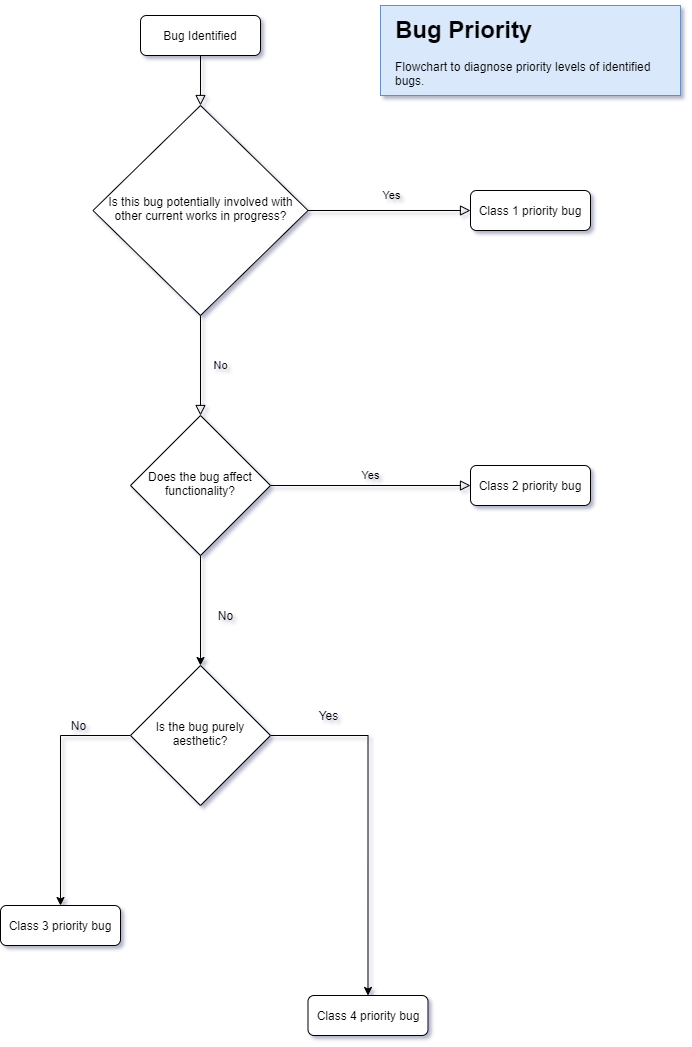

The diagram above was exported from draw.io. Its source (the exported page's mxGraphModel, read from the mxfile embedded in the PNG):
<mxGraphModel dx="1787" dy="1320" grid="1" gridSize="10" guides="1" tooltips="1" connect="1" arrows="1" fold="1" page="1" pageScale="1" pageWidth="827" pageHeight="1169" math="0" shadow="0">
  <root>
    <mxCell id="0" />
    <mxCell id="1" parent="0" />
    <mxCell id="2" value="" style="rounded=0;html=1;jettySize=auto;orthogonalLoop=1;fontSize=11;endArrow=block;endFill=0;endSize=8;strokeWidth=1;shadow=0;labelBackgroundColor=none;edgeStyle=orthogonalEdgeStyle;" edge="1" source="3" target="6" parent="1">
      <mxGeometry relative="1" as="geometry" />
    </mxCell>
    <mxCell id="3" value="Bug Identified" style="rounded=1;whiteSpace=wrap;html=1;fontSize=12;glass=0;strokeWidth=1;shadow=0;" vertex="1" parent="1">
      <mxGeometry x="160" y="80" width="120" height="40" as="geometry" />
    </mxCell>
    <mxCell id="4" value="No" style="rounded=0;html=1;jettySize=auto;orthogonalLoop=1;fontSize=11;endArrow=block;endFill=0;endSize=8;strokeWidth=1;shadow=0;labelBackgroundColor=none;edgeStyle=orthogonalEdgeStyle;" edge="1" source="6" target="10" parent="1">
      <mxGeometry y="20" relative="1" as="geometry">
        <mxPoint as="offset" />
      </mxGeometry>
    </mxCell>
    <mxCell id="5" value="Yes" style="edgeStyle=orthogonalEdgeStyle;rounded=0;html=1;jettySize=auto;orthogonalLoop=1;fontSize=11;endArrow=block;endFill=0;endSize=8;strokeWidth=1;shadow=0;labelBackgroundColor=none;" edge="1" source="6" target="7" parent="1">
      <mxGeometry x="0.0154" y="15" relative="1" as="geometry">
        <mxPoint as="offset" />
      </mxGeometry>
    </mxCell>
    <mxCell id="6" value="Is this bug potentially involved with other current works in progress?" style="rhombus;whiteSpace=wrap;html=1;shadow=0;fontFamily=Helvetica;fontSize=12;align=center;strokeWidth=1;spacing=6;spacingTop=-4;" vertex="1" parent="1">
      <mxGeometry x="112.5" y="170" width="215" height="210" as="geometry" />
    </mxCell>
    <mxCell id="7" value="Class 1 priority bug" style="rounded=1;whiteSpace=wrap;html=1;fontSize=12;glass=0;strokeWidth=1;shadow=0;" vertex="1" parent="1">
      <mxGeometry x="490" y="255" width="120" height="40" as="geometry" />
    </mxCell>
    <mxCell id="8" value="Yes" style="edgeStyle=orthogonalEdgeStyle;rounded=0;html=1;jettySize=auto;orthogonalLoop=1;fontSize=11;endArrow=block;endFill=0;endSize=8;strokeWidth=1;shadow=0;labelBackgroundColor=none;" edge="1" source="10" target="12" parent="1">
      <mxGeometry y="10" relative="1" as="geometry">
        <mxPoint as="offset" />
      </mxGeometry>
    </mxCell>
    <mxCell id="9" style="edgeStyle=orthogonalEdgeStyle;rounded=0;orthogonalLoop=1;jettySize=auto;html=1;exitX=0.5;exitY=1;exitDx=0;exitDy=0;entryX=0.5;entryY=0;entryDx=0;entryDy=0;" edge="1" source="10" target="16" parent="1">
      <mxGeometry relative="1" as="geometry" />
    </mxCell>
    <mxCell id="10" value="Does the bug affect functionality?" style="rhombus;whiteSpace=wrap;html=1;shadow=0;fontFamily=Helvetica;fontSize=12;align=center;strokeWidth=1;spacing=6;spacingTop=-4;" vertex="1" parent="1">
      <mxGeometry x="150" y="480" width="140" height="140" as="geometry" />
    </mxCell>
    <mxCell id="11" value="Class 3 priority bug" style="rounded=1;whiteSpace=wrap;html=1;fontSize=12;glass=0;strokeWidth=1;shadow=0;" vertex="1" parent="1">
      <mxGeometry x="20" y="970" width="120" height="40" as="geometry" />
    </mxCell>
    <mxCell id="12" value="Class 2 priority bug" style="rounded=1;whiteSpace=wrap;html=1;fontSize=12;glass=0;strokeWidth=1;shadow=0;" vertex="1" parent="1">
      <mxGeometry x="490" y="530" width="120" height="40" as="geometry" />
    </mxCell>
    <mxCell id="13" value="No" style="text;html=1;align=center;verticalAlign=middle;resizable=0;points=[];autosize=1;" vertex="1" parent="1">
      <mxGeometry x="230" y="670" width="30" height="20" as="geometry" />
    </mxCell>
    <mxCell id="14" style="edgeStyle=orthogonalEdgeStyle;rounded=0;orthogonalLoop=1;jettySize=auto;html=1;exitX=0;exitY=0.5;exitDx=0;exitDy=0;entryX=0.5;entryY=0;entryDx=0;entryDy=0;" edge="1" source="16" target="11" parent="1">
      <mxGeometry relative="1" as="geometry" />
    </mxCell>
    <mxCell id="15" style="edgeStyle=orthogonalEdgeStyle;rounded=0;orthogonalLoop=1;jettySize=auto;html=1;exitX=1;exitY=0.5;exitDx=0;exitDy=0;entryX=0.5;entryY=0;entryDx=0;entryDy=0;" edge="1" source="16" target="17" parent="1">
      <mxGeometry relative="1" as="geometry" />
    </mxCell>
    <mxCell id="16" value="Is the bug purely aesthetic?" style="rhombus;whiteSpace=wrap;html=1;shadow=0;fontFamily=Helvetica;fontSize=12;align=center;strokeWidth=1;spacing=6;spacingTop=-4;" vertex="1" parent="1">
      <mxGeometry x="150" y="730" width="140" height="140" as="geometry" />
    </mxCell>
    <mxCell id="17" value="Class 4 priority bug" style="rounded=1;whiteSpace=wrap;html=1;fontSize=12;glass=0;strokeWidth=1;shadow=0;" vertex="1" parent="1">
      <mxGeometry x="327.5" y="1060" width="120" height="40" as="geometry" />
    </mxCell>
    <mxCell id="18" value="Yes" style="text;html=1;align=center;verticalAlign=middle;resizable=0;points=[];autosize=1;" vertex="1" parent="1">
      <mxGeometry x="327.5" y="770" width="40" height="20" as="geometry" />
    </mxCell>
    <mxCell id="19" value="No" style="text;html=1;align=center;verticalAlign=middle;resizable=0;points=[];autosize=1;" vertex="1" parent="1">
      <mxGeometry x="82.5" y="780" width="30" height="20" as="geometry" />
    </mxCell>
    <mxCell id="20" value="" style="rounded=0;whiteSpace=wrap;html=1;fillColor=#dae8fc;strokeColor=#6c8ebf;" vertex="1" parent="1">
      <mxGeometry x="400" y="70" width="300" height="90" as="geometry" />
    </mxCell>
    <mxCell id="21" value="&lt;h1&gt;Bug Priority&lt;/h1&gt;&lt;p&gt;Flowchart to diagnose priority levels of identified bugs.&lt;/p&gt;" style="text;html=1;strokeColor=none;fillColor=none;spacing=5;spacingTop=-20;whiteSpace=wrap;overflow=hidden;rounded=0;" vertex="1" parent="1">
      <mxGeometry x="410" y="75" width="280" height="85" as="geometry" />
    </mxCell>
  </root>
</mxGraphModel>